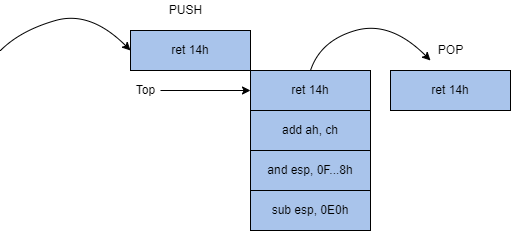

The diagram above was exported from draw.io. Its source (the exported page's mxGraphModel, read from the mxfile embedded in the PNG):
<mxGraphModel dx="1397" dy="750" grid="1" gridSize="10" guides="1" tooltips="1" connect="1" arrows="1" fold="1" page="1" pageScale="1" pageWidth="850" pageHeight="1100" math="0" shadow="0">
  <root>
    <mxCell id="0" />
    <mxCell id="1" parent="0" />
    <mxCell id="Jg5nbCmZmA_51-7PQGc2-5" value="ret 14h" style="rounded=0;whiteSpace=wrap;html=1;shadow=0;fillColor=#A9C4EB;" parent="1" vertex="1">
      <mxGeometry x="320" y="200" width="120" height="40" as="geometry" />
    </mxCell>
    <mxCell id="Jg5nbCmZmA_51-7PQGc2-7" value="add ah, ch" style="rounded=0;whiteSpace=wrap;html=1;shadow=0;fillColor=#A9C4EB;" parent="1" vertex="1">
      <mxGeometry x="320" y="240" width="120" height="40" as="geometry" />
    </mxCell>
    <mxCell id="Jg5nbCmZmA_51-7PQGc2-8" value="and esp, 0F...8h" style="rounded=0;whiteSpace=wrap;html=1;shadow=0;fillColor=#A9C4EB;" parent="1" vertex="1">
      <mxGeometry x="320" y="280" width="120" height="40" as="geometry" />
    </mxCell>
    <mxCell id="Jg5nbCmZmA_51-7PQGc2-9" value="sub esp, 0E0h" style="rounded=0;whiteSpace=wrap;html=1;shadow=0;fillColor=#A9C4EB;" parent="1" vertex="1">
      <mxGeometry x="320" y="320" width="120" height="40" as="geometry" />
    </mxCell>
    <mxCell id="Jg5nbCmZmA_51-7PQGc2-11" value="ret 14h" style="rounded=0;whiteSpace=wrap;html=1;shadow=0;fillColor=#A9C4EB;" parent="1" vertex="1">
      <mxGeometry x="460" y="200" width="120" height="40" as="geometry" />
    </mxCell>
    <mxCell id="Jg5nbCmZmA_51-7PQGc2-12" value="ret 14h" style="rounded=0;whiteSpace=wrap;html=1;shadow=0;fillColor=#A9C4EB;" parent="1" vertex="1">
      <mxGeometry x="200" y="160" width="120" height="40" as="geometry" />
    </mxCell>
    <mxCell id="Jg5nbCmZmA_51-7PQGc2-13" value="PUSH" style="text;html=1;align=center;verticalAlign=middle;resizable=0;points=[];autosize=1;strokeColor=none;fillColor=none;" parent="1" vertex="1">
      <mxGeometry x="230" y="130" width="50" height="20" as="geometry" />
    </mxCell>
    <mxCell id="Jg5nbCmZmA_51-7PQGc2-14" value="POP" style="text;html=1;align=center;verticalAlign=middle;resizable=0;points=[];autosize=1;strokeColor=none;fillColor=none;" parent="1" vertex="1">
      <mxGeometry x="500" y="170" width="40" height="20" as="geometry" />
    </mxCell>
    <mxCell id="Jg5nbCmZmA_51-7PQGc2-17" value="" style="curved=1;endArrow=classic;html=1;rounded=0;entryX=0;entryY=0.5;entryDx=0;entryDy=0;sketch=0;" parent="1" target="Jg5nbCmZmA_51-7PQGc2-12" edge="1">
      <mxGeometry width="50" height="50" relative="1" as="geometry">
        <mxPoint x="70" y="180" as="sourcePoint" />
        <mxPoint x="130" y="150" as="targetPoint" />
        <Array as="points">
          <mxPoint x="90" y="160" />
          <mxPoint x="160" y="140" />
        </Array>
      </mxGeometry>
    </mxCell>
    <mxCell id="Jg5nbCmZmA_51-7PQGc2-18" value="" style="curved=1;endArrow=classic;html=1;rounded=0;entryX=0;entryY=0.5;entryDx=0;entryDy=0;sketch=0;exitX=0.5;exitY=0;exitDx=0;exitDy=0;" parent="1" source="Jg5nbCmZmA_51-7PQGc2-5" edge="1">
      <mxGeometry width="50" height="50" relative="1" as="geometry">
        <mxPoint x="370" y="190" as="sourcePoint" />
        <mxPoint x="500" y="190" as="targetPoint" />
        <Array as="points">
          <mxPoint x="390" y="170" />
          <mxPoint x="460" y="150" />
        </Array>
      </mxGeometry>
    </mxCell>
    <mxCell id="Jg5nbCmZmA_51-7PQGc2-20" style="edgeStyle=orthogonalEdgeStyle;rounded=0;sketch=0;orthogonalLoop=1;jettySize=auto;html=1;entryX=0;entryY=0.5;entryDx=0;entryDy=0;" parent="1" source="Jg5nbCmZmA_51-7PQGc2-19" target="Jg5nbCmZmA_51-7PQGc2-5" edge="1">
      <mxGeometry relative="1" as="geometry" />
    </mxCell>
    <mxCell id="Jg5nbCmZmA_51-7PQGc2-19" value="Top" style="text;html=1;align=center;verticalAlign=middle;resizable=0;points=[];autosize=1;strokeColor=none;fillColor=none;" parent="1" vertex="1">
      <mxGeometry x="200" y="210" width="30" height="20" as="geometry" />
    </mxCell>
  </root>
</mxGraphModel>